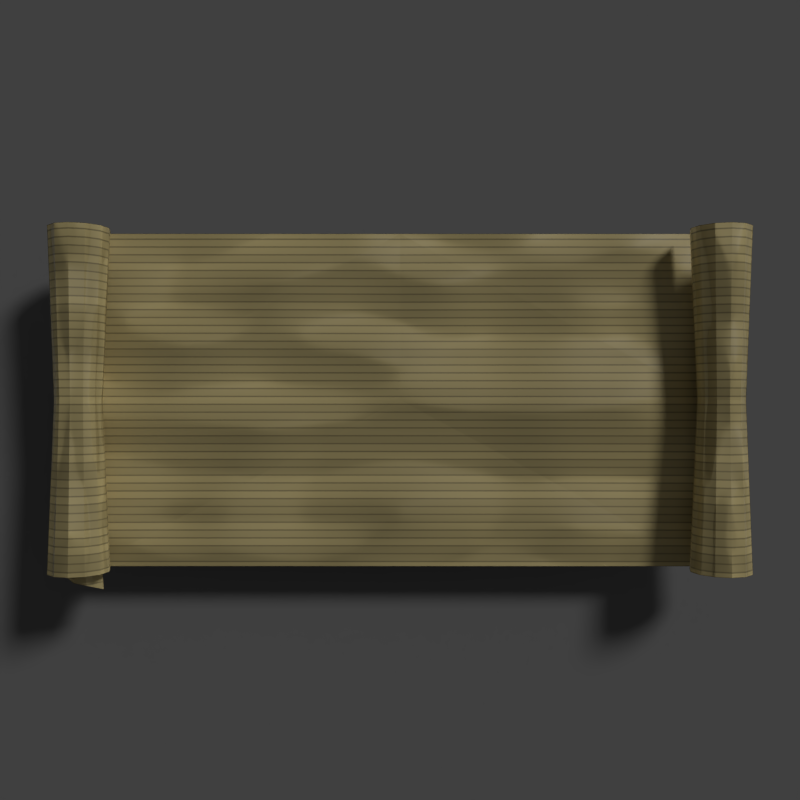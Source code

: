 # Source: Parchment_01.blend  (saved by Blender 2.80.45; exported with 4.5.12 LTS)
import bpy
from mathutils import Matrix  # noqa: F401  (used for matrix-valued properties, if any)

bpy.ops.wm.read_factory_settings(use_empty=True)
scene = bpy.context.scene
scene.name = 'Scene'

# ---- collections
col_collection_1 = bpy.data.collections.new('Collection 1'); scene.collection.children.link(col_collection_1)

# ---- materials (node trees are filled in below, after node groups)
mat_material = bpy.data.materials.new('Material')
mat_material.roughness = 0.25
mat_flag_001 = bpy.data.materials.new('Flag.001')
mat_flag_001.alpha_threshold = 0.0
mat_flag_001.roughness = 0.5

# ---- material node trees
mat_material.use_nodes = True; mat_material.node_tree.nodes.clear()
_N = mat_material.node_tree.nodes; _L = mat_material.node_tree.links
n0 = _N.new('ShaderNodeTexBrick'); n0.name = 'Brick Texture'; n0.location = (-694, 533)
n0.inputs[1].default_value = (0.7935, 0.6535, 0.3006, 1.0)
n0.inputs[2].default_value = (0.6091, 0.5023, 0.2327, 1.0)
n0.inputs[3].default_value = (0.3843, 0.3148, 0.1484, 1.0)
n0.inputs[5].default_value = 0.01
n0.inputs[8].default_value = 0.11
n0.inputs[9].default_value = 10.0
n1 = _N.new('ShaderNodeMix'); n1.name = 'Mix'; n1.location = (-366, 477)
n1.data_type = 'RGBA'
n1.blend_type = 'MULTIPLY'
n1.inputs[0].default_value = 0.1182
n2 = _N.new('ShaderNodeBsdfPrincipled'); n2.name = 'Principled BSDF'; n2.location = (84, 557)
n2.distribution = 'GGX'
n2.subsurface_method = 'BURLEY'
n2.inputs[3].default_value = 1.45
n3 = _N.new('ShaderNodeTexNoise'); n3.name = 'Musgrave Texture'; n3.location = (-530, 305)
n3.width = 150
n3.normalize = False
n3.inputs[3].default_value = 1.0
n3.inputs[4].default_value = 1.0
n3.inputs[5].default_value = 1.0
n4 = _N.new('ShaderNodeOutputMaterial'); n4.name = 'Material Output'; n4.location = (530, 300)
n5 = _N.new('ShaderNodeBump'); n5.name = 'Bump'; n5.location = (-341, 265)
n5.inputs[0].default_value = 0.2
n5.inputs[1].default_value = 1.0
n5.inputs[2].default_value = 1.0
n6 = _N.new('ShaderNodeHueSaturation'); n6.name = 'Hue Saturation Value'; n6.location = (-146, 489)
_L.new(n2.outputs[0], n4.inputs[0])
_L.new(n1.outputs[2], n6.inputs[4])
_L.new(n0.outputs[0], n1.inputs[6])
_L.new(n3.outputs[0], n1.inputs[7])
_L.new(n5.outputs[0], n2.inputs[5])
_L.new(n3.outputs[0], n5.inputs[3])
_L.new(n6.outputs[0], n2.inputs[0])
n4.is_active_output = True
mat_flag_001.use_nodes = True; mat_flag_001.node_tree.nodes.clear()
_N = mat_flag_001.node_tree.nodes; _L = mat_flag_001.node_tree.links
n0 = _N.new('ShaderNodeOutputMaterial'); n0.name = 'Material Output'; n0.location = (418, 300)
n1 = _N.new('ShaderNodeTexBrick'); n1.name = 'Brick Texture'; n1.location = (-277, 185)
n1.inputs[1].default_value = (0.7991, 0.01161, 0.01161, 1.0)
n1.inputs[2].default_value = (0.4564, 0.007921, 0.007921, 1.0)
n1.inputs[9].default_value = 5.0
n2 = _N.new('ShaderNodeBsdfDiffuse'); n2.name = 'Diffuse BSDF'; n2.location = (183, 207)
n3 = _N.new('ShaderNodeHueSaturation'); n3.name = 'Hue Saturation Value'; n3.location = (-47, 182)
_L.new(n2.outputs[0], n0.inputs[0])
_L.new(n1.outputs[0], n3.inputs[4])
_L.new(n3.outputs[0], n2.inputs[0])
n0.is_active_output = True

# ---- world
world_world = bpy.data.worlds.new('World'); scene.world = world_world
world_world.color = (0.05088, 0.05088, 0.05088)
world_world.use_sun_shadow = False
world_world.sun_shadow_jitter_overblur = 0.0
world_world.cycles.sampling_method = 'MANUAL'
world_world.light_settings.ao_factor = 0.4

# ---- cameras
cam_camera = bpy.data.cameras.new('Camera')
cam_camera.clip_end = 100.0
cam_camera.lens = 35.0
cam_camera.sensor_width = 32.0
cam_camera.sensor_height = 18.0
cam_camera.ortho_scale = 7.6
cam_camera.dof.focus_distance = 0.0

# ---- lights
light_area = bpy.data.lights.new('Area', 'AREA')
light_area.transmission_factor = 0.0
light_area.energy = 47.12
light_area.shadow_buffer_clip_start = 0.5
light_area.shadow_soft_size = 1.0
light_area.shadow_maximum_resolution = 0.006
light_area.use_absolute_resolution = True
light_area.size = 1.0
light_area.size_y = 1.0
light_lamp = bpy.data.lights.new('Lamp', 'SUN')
light_lamp.transmission_factor = 0.0
light_lamp.cutoff_distance = 30.0
light_lamp.angle = 0.1993
light_lamp.energy = 1.0
light_lamp.shadow_buffer_clip_start = 1.001
light_lamp.shadow_soft_size = 0.1
light_lamp.shadow_cascade_max_distance = 1000.0

# ---- meshes
me_plane = bpy.data.meshes.new('Plane')
me_plane.from_pydata([(-1.0, -1.0, 0.0), (1.0, -1.0, 0.0), (-1.0, 1.0, 0.0), (1.0, 1.0, 0.0)], [], [(0, 1, 3, 2)])
_uv = me_plane.uv_layers.new(name='UVMap')
_uv.uv.foreach_set('vector', [0.0, 0.0, 1.0, 0.0, 1.0, 1.0, 0.0, 1.0])
me_plane.use_remesh_preserve_volume = False
me_plane.use_remesh_preserve_attributes = False
me_plane.use_mirror_vertex_groups = False
me_plane.update()
me_cylinder = bpy.data.meshes.new('Cylinder')
me_cylinder.from_pydata([(-1.495, -1.936, -5.96e-08), (1.495, -1.936, 5.96e-08), (-1.495, -1.962, -0.1), (1.495, -1.962, -0.1), (1.495, 0.2542, -0.2), (-1.495, 0.2542, -0.2), (-1.495, -2.136, -0.2), (1.495, -2.136, -0.2), (-1.495, -2.236, -0.1732), (1.495, -2.236, -0.1732), (-1.495, -2.309, -0.1), (1.495, -2.309, -0.1), (-1.495, -2.336, -1.192e-07), (1.495, -2.336, 5.96e-08), (-1.495, -2.309, 0.1), (1.495, -2.309, 0.1), (-1.495, -2.236, 0.1732), (1.495, -2.236, 0.1732), (-1.495, -2.136, 0.2), (1.495, -2.136, 0.2), (-1.495, -2.036, 0.1732), (1.495, -2.036, 0.1732), (-1.495, -1.962, 0.1), (1.495, -1.962, 0.1)], [], [(0, 1, 3, 2), (7, 6, 5, 4), (6, 7, 9, 8), (8, 9, 11, 10), (10, 11, 13, 12), (12, 13, 15, 14), (14, 15, 17, 16), (16, 17, 19, 18), (18, 19, 21, 20), (20, 21, 23, 22), (22, 23, 1, 0)])
_uv = me_cylinder.uv_layers.new(name='UVMap')
_uv.uv.foreach_set('vector', [1.0, 0.0, 1.0, 1.0, 0.9167, 1.0, 0.9167, 0.0, 0.75, 1.0, 0.75, 0.0, 0.75, 0.0, 0.75, 1.0, 0.75, 0.0, 0.75, 1.0, 0.6667, 1.0, 0.6667, 0.0, 0.6667, 0.0, 0.6667, 1.0, 0.5833, 1.0, 0.5833, 0.0, 0.5833, 0.0, 0.5833, 1.0, 0.5, 1.0, 0.5, 0.0, 0.5, 0.0, 0.5, 1.0, 0.4167, 1.0, 0.4167, 0.0, 0.4167, 0.0, 0.4167, 1.0, 0.3333, 1.0, 0.3333, 0.0, 0.3333, 0.0, 0.3333, 1.0, 0.25, 1.0, 0.25, 0.0, 0.25, 0.0, 0.25, 1.0, 0.1667, 1.0, 0.1667, 0.0, 0.1667, 0.0, 0.1667, 1.0, 0.08333, 1.0, 0.08333, 0.0, 0.08333, 0.0, 0.08333, 1.0, 7.451e-08, 1.0, 7.451e-08, 0.0])
me_cylinder.materials.append(mat_material)
me_cylinder.use_remesh_preserve_volume = False
me_cylinder.use_remesh_preserve_attributes = False
me_cylinder.use_mirror_vertex_groups = False
me_cylinder.update()
me_cylinder_002 = bpy.data.meshes.new('Cylinder.002')
me_cylinder_002.from_pydata([(-1.36, -1.914, 0.01469), (-0.8299, -1.914, 0.01469), (-1.36, -1.941, -0.08531), (-0.8299, -1.941, -0.08531), (-1.36, -2.957, 0.2145), (-0.8299, -2.957, 0.2145), (-1.36, -2.114, 0.2147), (-0.8299, -2.114, 0.2147), (-1.36, -2.014, 0.1879), (-0.8299, -2.014, 0.1879), (-1.36, -1.941, 0.1147), (-0.8299, -1.941, 0.1147), (-1.095, -1.914, 0.01469), (-1.095, -1.941, -0.08531), (-1.095, -2.607, 0.2145), (-1.095, -2.114, 0.2147), (-1.095, -2.014, 0.1879), (-1.095, -1.941, 0.1147)], [], [(12, 1, 3, 13), (14, 5, 7, 15), (15, 7, 9, 16), (16, 9, 11, 17), (17, 11, 1, 12), (10, 17, 12, 0), (8, 16, 17, 10), (6, 15, 16, 8), (4, 14, 15, 6), (0, 12, 13, 2)])
_uv = me_cylinder_002.uv_layers.new(name='UVMap')
_uv.uv.foreach_set('vector', [1.0, 0.5, 1.0, 1.0, 0.9167, 1.0, 0.9167, 0.5, 0.3333, 0.5, 0.3333, 1.0, 0.25, 1.0, 0.25, 0.5, 0.25, 0.5, 0.25, 1.0, 0.1667, 1.0, 0.1667, 0.5, 0.1667, 0.5, 0.1667, 1.0, 0.08333, 1.0, 0.08333, 0.5, 0.08333, 0.5, 0.08333, 1.0, 7.451e-08, 1.0, 7.451e-08, 0.5, 0.08333, 0.0, 0.08333, 0.5, 7.451e-08, 0.5, 7.451e-08, 0.0, 0.1667, 0.0, 0.1667, 0.5, 0.08333, 0.5, 0.08333, 0.0, 0.25, 0.0, 0.25, 0.5, 0.1667, 0.5, 0.1667, 0.0, 0.3333, 0.0, 0.3333, 0.5, 0.25, 0.5, 0.25, 0.0, 1.0, 0.0, 1.0, 0.5, 0.9167, 0.5, 0.9167, 0.0])
me_cylinder_002.materials.append(mat_flag_001)
me_cylinder_002.use_remesh_preserve_volume = False
me_cylinder_002.use_remesh_preserve_attributes = False
me_cylinder_002.use_mirror_vertex_groups = False
me_cylinder_002.update()
me_cylinder_003 = bpy.data.meshes.new('Cylinder.003')
me_cylinder_003.from_pydata([(-1.495, -1.936, -5.96e-08), (1.495, -1.936, 5.96e-08), (-1.495, -1.962, -0.1), (1.495, -1.962, -0.1), (1.495, 0.0, -0.2), (-1.495, 0.0, -0.2), (-1.495, -2.136, -0.2), (1.495, -2.136, -0.2), (-1.495, -2.236, -0.1732), (1.495, -2.236, -0.1732), (-1.495, -2.309, -0.1), (1.495, -2.309, -0.1), (-1.495, -2.336, -1.192e-07), (1.495, -2.336, 5.96e-08), (-1.495, -2.309, 0.1), (1.495, -2.309, 0.1), (-1.495, -2.236, 0.1732), (1.495, -2.236, 0.1732), (-1.495, -2.136, 0.2), (1.495, -2.136, 0.2), (-1.495, -2.036, 0.1732), (1.495, -2.036, 0.1732), (-1.495, -1.962, 0.1), (1.495, -1.962, 0.1), (-2.459e-07, -1.984, 0.003633), (-1.267e-07, -2.004, -0.07329), (-2.459e-07, 0.0, -0.2), (-2.459e-07, -2.138, -0.1502), (-2.459e-07, -2.215, -0.1296), (-2.459e-07, -2.271, -0.07329), (-2.459e-07, -2.292, 0.003633), (-2.459e-07, -2.271, 0.08056), (-2.459e-07, -2.215, 0.1369), (-2.459e-07, -2.138, 0.1575), (-2.459e-07, -2.061, 0.1369), (-2.459e-07, -2.004, 0.08056), (-1.495, 1.936, -5.96e-08), (1.495, 1.936, 5.96e-08), (-1.495, 1.962, -0.1), (1.495, 1.962, -0.1), (-1.495, 2.136, -0.2), (1.495, 2.136, -0.2), (-1.495, 2.236, -0.1732), (1.495, 2.236, -0.1732), (-1.495, 2.309, -0.1), (1.495, 2.309, -0.1), (-1.495, 2.336, -1.192e-07), (1.495, 2.336, 5.96e-08), (-1.495, 2.309, 0.1), (1.495, 2.309, 0.1), (-1.495, 2.236, 0.1732), (1.495, 2.236, 0.1732), (-1.495, 2.136, 0.2), (1.495, 2.136, 0.2), (-1.495, 2.036, 0.1732), (1.495, 2.036, 0.1732), (-1.495, 1.962, 0.1), (1.495, 1.962, 0.1), (-2.459e-07, 1.984, 0.003633), (-1.267e-07, 2.004, -0.07329), (-2.459e-07, 2.138, -0.1502), (-2.459e-07, 2.215, -0.1296), (-2.459e-07, 2.271, -0.07329), (-2.459e-07, 2.292, 0.003633), (-2.459e-07, 2.271, 0.08056), (-2.459e-07, 2.215, 0.1369), (-2.459e-07, 2.138, 0.1575), (-2.459e-07, 2.061, 0.1369), (-2.459e-07, 2.004, 0.08056), (0.169, -2.059, -0.009119), (1.663, -1.991, -0.05623), (-1.326, -2.005, -0.04068), (-1.387, -2.082, 0.06902), (1.603, -2.068, 0.05347), (0.1088, -2.136, 0.1006), (0.07689, -2.191, 0.1318), (1.571, -2.141, 0.08472), (-1.419, -2.155, 0.1003), (-1.464, -2.224, 0.06144), (1.525, -2.21, 0.04589), (0.03114, -2.242, 0.09301), (-0.05779, -2.259, -0.02916), (1.436, -2.227, -0.07628), (-1.553, -2.241, -0.06072), (-1.534, -2.18, -0.1447), (1.455, -2.174, -0.1513), (-0.03949, -2.218, -0.115), (-0.008185, -2.105, -0.1191), (1.486, -2.063, -0.1458), (-1.503, -2.063, -0.1458)], [], [(24, 1, 3, 25), (27, 6, 5, 26), (27, 7, 9, 28), (28, 9, 11, 29), (29, 11, 13, 30), (30, 13, 15, 31), (31, 15, 17, 32), (32, 17, 19, 33), (33, 19, 21, 34), (34, 21, 23, 35), (35, 23, 1, 24), (22, 35, 24, 0), (20, 34, 35, 22), (18, 33, 34, 20), (16, 32, 33, 18), (14, 31, 32, 16), (12, 30, 31, 14), (10, 29, 30, 12), (8, 28, 29, 10), (6, 27, 28, 8), (7, 27, 26, 4), (0, 24, 25, 2), (58, 59, 39, 37), (60, 26, 5, 40), (60, 61, 43, 41), (61, 62, 45, 43), (62, 63, 47, 45), (63, 64, 49, 47), (64, 65, 51, 49), (65, 66, 53, 51), (66, 67, 55, 53), (67, 68, 57, 55), (68, 58, 37, 57), (56, 36, 58, 68), (54, 56, 68, 67), (52, 54, 67, 66), (50, 52, 66, 65), (48, 50, 65, 64), (46, 48, 64, 63), (44, 46, 63, 62), (42, 44, 62, 61), (40, 42, 61, 60), (41, 4, 26, 60), (36, 38, 59, 58), (75, 76, 73, 74), (77, 75, 74, 72), (78, 80, 75, 77), (80, 79, 76, 75), (81, 82, 79, 80), (83, 81, 80, 78), (84, 86, 81, 83), (86, 85, 82, 81), (87, 88, 85, 86), (89, 87, 86, 84), (2, 25, 87, 89), (25, 3, 88, 87), (74, 73, 70, 69), (72, 74, 69, 71)])
_uv = me_cylinder_003.uv_layers.new(name='UVMap')
_uv.uv.foreach_set('vector', [1.0, 0.5, 1.0, 1.0, 0.9167, 1.0, 0.9167, 0.5, 0.75, 0.5, 0.75, 0.0, 0.75, 0.0, 0.75, 0.5, 0.75, 0.5, 0.75, 1.0, 0.6667, 1.0, 0.6667, 0.5, 0.6667, 0.5, 0.6667, 1.0, 0.5833, 1.0, 0.5833, 0.5, 0.5833, 0.5, 0.5833, 1.0, 0.5, 1.0, 0.5, 0.5, 0.5, 0.5, 0.5, 1.0, 0.4167, 1.0, 0.4167, 0.5, 0.4167, 0.5, 0.4167, 1.0, 0.3333, 1.0, 0.3333, 0.5, 0.3333, 0.5, 0.3333, 1.0, 0.25, 1.0, 0.25, 0.5, 0.25, 0.5, 0.25, 1.0, 0.1667, 1.0, 0.1667, 0.5, 0.1667, 0.5, 0.1667, 1.0, 0.08333, 1.0, 0.08333, 0.5, 0.08333, 0.5, 0.08333, 1.0, 7.451e-08, 1.0, 7.451e-08, 0.5, 0.08333, 0.0, 0.08333, 0.5, 7.451e-08, 0.5, 7.451e-08, 0.0, 0.1667, 0.0, 0.1667, 0.5, 0.08333, 0.5, 0.08333, 0.0, 0.25, 0.0, 0.25, 0.5, 0.1667, 0.5, 0.1667, 0.0, 0.3333, 0.0, 0.3333, 0.5, 0.25, 0.5, 0.25, 0.0, 0.4167, 0.0, 0.4167, 0.5, 0.3333, 0.5, 0.3333, 0.0, 0.5, 0.0, 0.5, 0.5, 0.4167, 0.5, 0.4167, 0.0, 0.5833, 0.0, 0.5833, 0.5, 0.5, 0.5, 0.5, 0.0, 0.6667, 0.0, 0.6667, 0.5, 0.5833, 0.5, 0.5833, 0.0, 0.75, 0.0, 0.75, 0.5, 0.6667, 0.5, 0.6667, 0.0, 0.75, 1.0, 0.75, 0.5, 0.75, 0.5, 0.75, 1.0, 1.0, 0.0, 1.0, 0.5, 0.9167, 0.5, 0.9167, 0.0, 1.0, 0.5, 0.9167, 0.5, 0.9167, 1.0, 1.0, 1.0, 0.75, 0.5, 0.75, 0.5, 0.75, 0.0, 0.75, 0.0, 0.75, 0.5, 0.6667, 0.5, 0.6667, 1.0, 0.75, 1.0, 0.6667, 0.5, 0.5833, 0.5, 0.5833, 1.0, 0.6667, 1.0, 0.5833, 0.5, 0.5, 0.5, 0.5, 1.0, 0.5833, 1.0, 0.5, 0.5, 0.4167, 0.5, 0.4167, 1.0, 0.5, 1.0, 0.4167, 0.5, 0.3333, 0.5, 0.3333, 1.0, 0.4167, 1.0, 0.3333, 0.5, 0.25, 0.5, 0.25, 1.0, 0.3333, 1.0, 0.25, 0.5, 0.1667, 0.5, 0.1667, 1.0, 0.25, 1.0, 0.1667, 0.5, 0.08333, 0.5, 0.08333, 1.0, 0.1667, 1.0, 0.08333, 0.5, 7.451e-08, 0.5, 7.451e-08, 1.0, 0.08333, 1.0, 0.08333, 0.0, 7.451e-08, 0.0, 7.451e-08, 0.5, 0.08333, 0.5, 0.1667, 0.0, 0.08333, 0.0, 0.08333, 0.5, 0.1667, 0.5, 0.25, 0.0, 0.1667, 0.0, 0.1667, 0.5, 0.25, 0.5, 0.3333, 0.0, 0.25, 0.0, 0.25, 0.5, 0.3333, 0.5, 0.4167, 0.0, 0.3333, 0.0, 0.3333, 0.5, 0.4167, 0.5, 0.5, 0.0, 0.4167, 0.0, 0.4167, 0.5, 0.5, 0.5, 0.5833, 0.0, 0.5, 0.0, 0.5, 0.5, 0.5833, 0.5, 0.6667, 0.0, 0.5833, 0.0, 0.5833, 0.5, 0.6667, 0.5, 0.75, 0.0, 0.6667, 0.0, 0.6667, 0.5, 0.75, 0.5, 0.75, 1.0, 0.75, 1.0, 0.75, 0.5, 0.75, 0.5, 1.0, 0.0, 0.9167, 0.0, 0.9167, 0.5, 1.0, 0.5, 0.9167, 0.5, 0.9167, 1.0, 0.9167, 1.0, 0.9167, 0.5, 0.9167, 0.0, 0.9167, 0.5, 0.9167, 0.5, 0.9167, 0.0, 0.9167, 0.0, 0.9167, 0.5, 0.9167, 0.5, 0.9167, 0.0, 0.9167, 0.5, 0.9167, 1.0, 0.9167, 1.0, 0.9167, 0.5, 0.9167, 0.5, 0.9167, 1.0, 0.9167, 1.0, 0.9167, 0.5, 0.9167, 0.0, 0.9167, 0.5, 0.9167, 0.5, 0.9167, 0.0, 0.9167, 0.0, 0.9167, 0.5, 0.9167, 0.5, 0.9167, 0.0, 0.9167, 0.5, 0.9167, 1.0, 0.9167, 1.0, 0.9167, 0.5, 0.9167, 0.5, 0.9167, 1.0, 0.9167, 1.0, 0.9167, 0.5, 0.9167, 0.0, 0.9167, 0.5, 0.9167, 0.5, 0.9167, 0.0, 0.9167, 0.0, 0.9167, 0.5, 0.9167, 0.5, 0.9167, 0.0, 0.9167, 0.5, 0.9167, 1.0, 0.9167, 1.0, 0.9167, 0.5, 0.9167, 0.5, 0.9167, 1.0, 0.9167, 1.0, 0.9167, 0.5, 0.9167, 0.0, 0.9167, 0.5, 0.9167, 0.5, 0.9167, 0.0])
me_cylinder_003.materials.append(mat_material)
me_cylinder_003.use_remesh_preserve_volume = False
me_cylinder_003.use_remesh_preserve_attributes = False
me_cylinder_003.use_mirror_vertex_groups = False
me_cylinder_003.update()
me_cylinder_004 = bpy.data.meshes.new('Cylinder.004')
me_cylinder_004.from_pydata([(-1.36, -1.914, 0.01469), (-0.8299, -1.914, 0.01469), (-1.36, -1.941, -0.08531), (-0.8299, -1.941, -0.08531), (-1.36, -2.957, 0.2145), (-0.8299, -2.957, 0.2145), (-1.36, -2.114, 0.2147), (-0.8299, -2.114, 0.2147), (-1.36, -2.014, 0.1879), (-0.8299, -2.014, 0.1879), (-1.36, -1.941, 0.1147), (-0.8299, -1.941, 0.1147), (-1.095, -1.914, 0.01469), (-1.095, -1.941, -0.08531), (-1.095, -2.607, 0.2145), (-1.095, -2.114, 0.2147), (-1.095, -2.014, 0.1879), (-1.095, -1.941, 0.1147)], [], [(12, 1, 3, 13), (14, 5, 7, 15), (15, 7, 9, 16), (16, 9, 11, 17), (17, 11, 1, 12), (10, 17, 12, 0), (8, 16, 17, 10), (6, 15, 16, 8), (4, 14, 15, 6), (0, 12, 13, 2)])
_uv = me_cylinder_004.uv_layers.new(name='UVMap')
_uv.uv.foreach_set('vector', [1.0, 0.5, 1.0, 1.0, 0.9167, 1.0, 0.9167, 0.5, 0.3333, 0.5, 0.3333, 1.0, 0.25, 1.0, 0.25, 0.5, 0.25, 0.5, 0.25, 1.0, 0.1667, 1.0, 0.1667, 0.5, 0.1667, 0.5, 0.1667, 1.0, 0.08333, 1.0, 0.08333, 0.5, 0.08333, 0.5, 0.08333, 1.0, 7.451e-08, 1.0, 7.451e-08, 0.5, 0.08333, 0.0, 0.08333, 0.5, 7.451e-08, 0.5, 7.451e-08, 0.0, 0.1667, 0.0, 0.1667, 0.5, 0.08333, 0.5, 0.08333, 0.0, 0.25, 0.0, 0.25, 0.5, 0.1667, 0.5, 0.1667, 0.0, 0.3333, 0.0, 0.3333, 0.5, 0.25, 0.5, 0.25, 0.0, 1.0, 0.0, 1.0, 0.5, 0.9167, 0.5, 0.9167, 0.0])
me_cylinder_004.materials.append(mat_flag_001)
me_cylinder_004.use_remesh_preserve_volume = False
me_cylinder_004.use_remesh_preserve_attributes = False
me_cylinder_004.use_mirror_vertex_groups = False
me_cylinder_004.update()
me_cylinder_001 = bpy.data.meshes.new('Cylinder.001')
me_cylinder_001.from_pydata([(-1.495, -1.936, -5.96e-08), (1.495, -1.936, 5.96e-08), (-1.495, -1.962, -0.1), (1.495, -1.962, -0.1), (1.495, 0.2542, -0.2), (-1.495, 0.2542, -0.2), (-1.495, -2.136, -0.2), (1.495, -2.136, -0.2), (-1.495, -2.236, -0.1732), (1.495, -2.236, -0.1732), (-1.495, -2.309, -0.1), (1.495, -2.309, -0.1), (-1.495, -2.336, -1.192e-07), (1.495, -2.336, 5.96e-08), (-1.495, -2.309, 0.1), (1.495, -2.309, 0.1), (-1.495, -2.236, 0.1732), (1.495, -2.236, 0.1732), (-1.495, -2.136, 0.2), (1.495, -2.136, 0.2), (-1.495, -2.036, 0.1732), (1.495, -2.036, 0.1732), (-1.495, -1.962, 0.1), (1.495, -1.962, 0.1)], [], [(0, 1, 3, 2), (7, 6, 5, 4), (6, 7, 9, 8), (8, 9, 11, 10), (10, 11, 13, 12), (12, 13, 15, 14), (14, 15, 17, 16), (16, 17, 19, 18), (18, 19, 21, 20), (20, 21, 23, 22), (22, 23, 1, 0)])
_uv = me_cylinder_001.uv_layers.new(name='UVMap')
_uv.uv.foreach_set('vector', [1.0, 0.0, 1.0, 1.0, 0.9167, 1.0, 0.9167, 0.0, 0.75, 1.0, 0.75, 0.0, 0.75, 0.0, 0.75, 1.0, 0.75, 0.0, 0.75, 1.0, 0.6667, 1.0, 0.6667, 0.0, 0.6667, 0.0, 0.6667, 1.0, 0.5833, 1.0, 0.5833, 0.0, 0.5833, 0.0, 0.5833, 1.0, 0.5, 1.0, 0.5, 0.0, 0.5, 0.0, 0.5, 1.0, 0.4167, 1.0, 0.4167, 0.0, 0.4167, 0.0, 0.4167, 1.0, 0.3333, 1.0, 0.3333, 0.0, 0.3333, 0.0, 0.3333, 1.0, 0.25, 1.0, 0.25, 0.0, 0.25, 0.0, 0.25, 1.0, 0.1667, 1.0, 0.1667, 0.0, 0.1667, 0.0, 0.1667, 1.0, 0.08333, 1.0, 0.08333, 0.0, 0.08333, 0.0, 0.08333, 1.0, 7.451e-08, 1.0, 7.451e-08, 0.0])
me_cylinder_001.materials.append(mat_material)
me_cylinder_001.use_remesh_preserve_volume = False
me_cylinder_001.use_remesh_preserve_attributes = False
me_cylinder_001.use_mirror_vertex_groups = False
me_cylinder_001.update()

# ---- objects
ob_plane = bpy.data.objects.new('Plane', me_plane)
ob_area = bpy.data.objects.new('Area', light_area)
ob_camera = bpy.data.objects.new('Camera', cam_camera)
ob_lamp = bpy.data.objects.new('Lamp', light_lamp)
ob_parchment_small = bpy.data.objects.new('Parchment-Small', me_cylinder)
ob_flagsmall = bpy.data.objects.new('FlagSmall', me_cylinder_002)
ob_parchment_finish = bpy.data.objects.new('Parchment-Finish', me_cylinder_003)
ob_flagsmall_001 = bpy.data.objects.new('FlagSmall.001', me_cylinder_004)
ob_parchment_small_002 = bpy.data.objects.new('Parchment-Small.002', me_cylinder_001)

# ---- transforms, parenting, visibility, modifiers, constraints
ob_plane.location = (0.0, 0.0, -0.54)
ob_plane.scale = (5.93, 5.93, 5.93)
ob_plane.is_shadow_catcher = True
ob_plane.lineart.crease_threshold = 0.0
ob_area.location = (20.0, 0.0, 2.447)
ob_area.scale = (2.296, 2.856, 2.296)
ob_area.lineart.crease_threshold = 0.0
ob_camera.location = (0.0, 0.0, 6.0)
ob_camera.lock_rotations_4d = False
ob_camera.empty_display_type = 'ARROWS'
ob_camera.color = (0.0, 0.0, 0.0, 0.0)
ob_camera.display_type = 'WIRE'
ob_camera.lineart.crease_threshold = 0.0
ob_lamp.parent = ob_camera
ob_lamp.matrix_parent_inverse = Matrix(((0.7071, 0.7071, -2.088e-08, 7.203e-07), (-0.3503, 0.3503, 0.8686, -1.419), (0.6142, -0.6142, 0.4955, -17.09), (0.0, 0.0, 0.0, 1.0)))
ob_lamp.location = (9.546, -2.451, 15.19)
ob_lamp.rotation_euler = (0.6503, 0.05522, 1.866)
ob_lamp.lock_rotations_4d = False
ob_lamp.empty_display_type = 'ARROWS'
ob_lamp.color = (0.0, 0.0, 0.0, 0.0)
ob_lamp.lineart.crease_threshold = 0.0
ob_parchment_small.location = (0.0, 10.0, 0.0)
ob_parchment_small.scale = (0.8742, 0.8742, 0.8742)
ob_parchment_small.lineart.crease_threshold = 0.0
_m = ob_parchment_small.modifiers.new('Mirror', 'MIRROR')
_m.use_axis = (False, True, False)
ob_flagsmall.location = (0.0, 10.0, 0.0)
ob_flagsmall.scale = (0.8742, 0.8742, 0.8742)
ob_flagsmall.lineart.crease_threshold = 0.0
ob_parchment_finish.location = (0.0, 0.0, 0.0)
ob_parchment_finish.rotation_euler = (0.0, -0.0, -1.571)
ob_parchment_finish.scale = (0.7878, 1.03, 1.03)
ob_parchment_finish.lineart.crease_threshold = 0.0
ob_flagsmall_001.location = (-15.0, 4.709, 0.0)
ob_flagsmall_001.scale = (1.106, 1.106, 1.106)
ob_flagsmall_001.lineart.crease_threshold = 0.0
ob_parchment_small_002.location = (-15.0, 0.0, 0.0)
ob_parchment_small_002.rotation_euler = (0.001884, 0.008446, 0.00502)
ob_parchment_small_002.scale = (1.106, 1.106, 1.106)
ob_parchment_small_002.lineart.crease_threshold = 0.0
_m = ob_parchment_small_002.modifiers.new('Mirror', 'MIRROR')
_m.use_axis = (False, True, False)

# ---- collection membership
scene.collection.objects.link(ob_plane)
scene.collection.objects.link(ob_area)
col_collection_1.objects.link(ob_camera)
col_collection_1.objects.link(ob_lamp)
col_collection_1.objects.link(ob_parchment_small)
col_collection_1.objects.link(ob_flagsmall)
col_collection_1.objects.link(ob_parchment_finish)
col_collection_1.objects.link(ob_flagsmall_001)
col_collection_1.objects.link(ob_parchment_small_002)

# ---- scene / render settings (as saved in the file)
scene.camera = ob_camera
scene.frame_start = 1; scene.frame_end = 9; scene.frame_set(7)
scene.render.engine = 'CYCLES'
scene.render.resolution_x = 128
scene.render.resolution_y = 128
scene.render.resolution_percentage = 200
scene.render.dither_intensity = 0.0
scene.render.film_transparent = True
scene.cycles.use_denoising = False
scene.cycles.samples = 256
scene.cycles.sampling_pattern = 'TABULATED_SOBOL'
scene.cycles.use_adaptive_sampling = False
scene.cycles.use_light_tree = False
scene.cycles.blur_glossy = 0.0
scene.cycles.sample_clamp_indirect = 0.0
scene.view_settings.view_transform = 'Standard'
bpy.context.view_layer.update()
